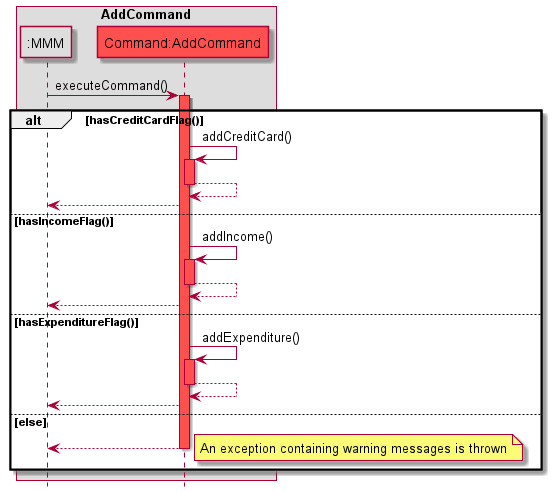

The diagram above was rendered by PlantUML. Its source (embedded in the PNG):
@startuml
!include Style.puml

box AddCommand
participant ":MMM" as MMM MMM_COLOUR
participant "Command:AddCommand" as AddCommand COMMANDS_COLOUR
end box
hide footbox

MMM -> AddCommand: executeCommand()
activate AddCommand COMMANDS_COLOUR

alt hasCreditCardFlag()
AddCommand -> AddCommand: addCreditCard()
activate AddCommand COMMANDS_COLOUR
AddCommand --> AddCommand
deactivate AddCommand
AddCommand --> MMM


else hasIncomeFlag()
AddCommand -> AddCommand: addIncome()
activate AddCommand COMMANDS_COLOUR
AddCommand --> AddCommand
deactivate AddCommand
AddCommand --> MMM


else hasExpenditureFlag()
AddCommand -> AddCommand: addExpenditure()
activate AddCommand COMMANDS_COLOUR
AddCommand --> AddCommand:
deactivate AddCommand COMMANDS_COLOUR
AddCommand --> MMM

else else
AddCommand --> MMM
deactivate AddCommand COMMANDS_COLOUR
note right
An exception containing warning messages is thrown
end note
end

@enduml